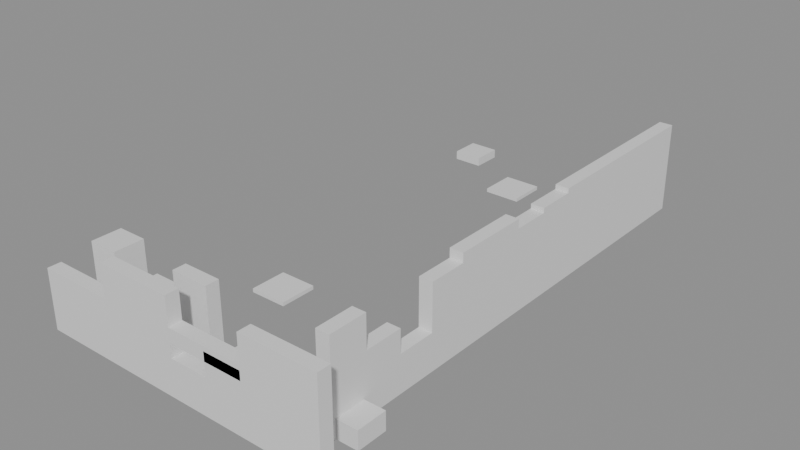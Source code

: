 # Source: building_lego.blend  (saved by Blender 5.0.119; exported with 4.5.12 LTS)
import bpy
from mathutils import Matrix  # noqa: F401  (used for matrix-valued properties, if any)

bpy.ops.wm.read_factory_settings(use_empty=True)
scene = bpy.context.scene
scene.name = 'Scene'

# ---- collections
col_01_paredes_externas = bpy.data.collections.new('01_Paredes_Externas'); scene.collection.children.link(col_01_paredes_externas)
col_02_paredes_internas = bpy.data.collections.new('02_Paredes_Internas'); scene.collection.children.link(col_02_paredes_internas)
col_03_pisos_escadas = bpy.data.collections.new('03_Pisos_Escadas'); scene.collection.children.link(col_03_pisos_escadas)
col_04_moveis_decoracoes = bpy.data.collections.new('04_Moveis_Decoracoes'); scene.collection.children.link(col_04_moveis_decoracoes)

# ---- materials (node trees are filled in below, after node groups)
mat_mat_parede_externa = bpy.data.materials.new('Mat_Parede_Externa')
mat_mat_parede_interna = bpy.data.materials.new('Mat_Parede_Interna')
mat_mat_pisos = bpy.data.materials.new('Mat_Pisos')
mat_mat_moveis = bpy.data.materials.new('Mat_Moveis')

# ---- material node trees
mat_mat_parede_externa.use_nodes = True; mat_mat_parede_externa.node_tree.nodes.clear()
_N = mat_mat_parede_externa.node_tree.nodes; _L = mat_mat_parede_externa.node_tree.links
n0 = _N.new('ShaderNodeBsdfPrincipled'); n0.name = 'BSDF - Pré-fundamentado'; n0.location = (-200, 100)
n1 = _N.new('ShaderNodeOutputMaterial'); n1.name = 'Saída de material'; n1.location = (200, 100)
_L.new(n0.outputs[0], n1.inputs[0])
n1.is_active_output = True
mat_mat_parede_interna.use_nodes = True; mat_mat_parede_interna.node_tree.nodes.clear()
_N = mat_mat_parede_interna.node_tree.nodes; _L = mat_mat_parede_interna.node_tree.links
n0 = _N.new('ShaderNodeBsdfPrincipled'); n0.name = 'BSDF - Pré-fundamentado'; n0.location = (-200, 100)
n1 = _N.new('ShaderNodeOutputMaterial'); n1.name = 'Saída de material'; n1.location = (200, 100)
_L.new(n0.outputs[0], n1.inputs[0])
n1.is_active_output = True
mat_mat_pisos.use_nodes = True; mat_mat_pisos.node_tree.nodes.clear()
_N = mat_mat_pisos.node_tree.nodes; _L = mat_mat_pisos.node_tree.links
n0 = _N.new('ShaderNodeBsdfPrincipled'); n0.name = 'BSDF - Pré-fundamentado'; n0.location = (-200, 100)
n1 = _N.new('ShaderNodeOutputMaterial'); n1.name = 'Saída de material'; n1.location = (200, 100)
_L.new(n0.outputs[0], n1.inputs[0])
n1.is_active_output = True
mat_mat_moveis.use_nodes = True; mat_mat_moveis.node_tree.nodes.clear()
_N = mat_mat_moveis.node_tree.nodes; _L = mat_mat_moveis.node_tree.links
n0 = _N.new('ShaderNodeBsdfPrincipled'); n0.name = 'BSDF - Pré-fundamentado'; n0.location = (-200, 100)
n1 = _N.new('ShaderNodeOutputMaterial'); n1.name = 'Saída de material'; n1.location = (200, 100)
_L.new(n0.outputs[0], n1.inputs[0])
n1.is_active_output = True

# ---- meshes
me_bloco_wooden_wall_2888_1585_z0 = bpy.data.meshes.new('Bloco_wooden_wall_2888_1585_z0')
me_bloco_wooden_wall_2888_1585_z0.from_pydata([(-0.5, -0.175, -0.6), (0.5, -0.175, -0.6), (0.5, 0.175, -0.6), (-0.5, 0.175, -0.6), (-0.5, -0.175, 0.6), (0.5, -0.175, 0.6), (0.5, 0.175, 0.6), (-0.5, 0.175, 0.6)], [], [(0, 1, 2, 3), (4, 7, 6, 5), (0, 4, 5, 1), (2, 6, 7, 3), (0, 3, 7, 4), (1, 5, 6, 2)])
me_bloco_wooden_wall_2888_1585_z0.materials.append(mat_mat_parede_externa)
me_bloco_wooden_wall_2888_1585_z0.update()
me_bloco_log_wall_2888_1585_z10 = bpy.data.meshes.new('Bloco_log_wall_2888_1585_z10')
me_bloco_log_wall_2888_1585_z10.from_pydata([(-0.5, -0.175, -0.18), (0.5, -0.175, -0.18), (0.5, 0.175, -0.18), (-0.5, 0.175, -0.18), (-0.5, -0.175, 0.18), (0.5, -0.175, 0.18), (0.5, 0.175, 0.18), (-0.5, 0.175, 0.18)], [], [(0, 1, 2, 3), (4, 7, 6, 5), (0, 4, 5, 1), (2, 6, 7, 3), (0, 3, 7, 4), (1, 5, 6, 2)])
me_bloco_log_wall_2888_1585_z10.materials.append(mat_mat_parede_externa)
me_bloco_log_wall_2888_1585_z10.update()
me_bloco_wooden_wall_2889_1585_z0 = bpy.data.meshes.new('Bloco_wooden_wall_2889_1585_z0')
me_bloco_wooden_wall_2889_1585_z0.from_pydata([(-0.5, -0.175, -0.6), (0.5, -0.175, -0.6), (0.5, 0.175, -0.6), (-0.5, 0.175, -0.6), (-0.5, -0.175, 0.6), (0.5, -0.175, 0.6), (0.5, 0.175, 0.6), (-0.5, 0.175, 0.6)], [], [(0, 1, 2, 3), (4, 7, 6, 5), (0, 4, 5, 1), (2, 6, 7, 3), (0, 3, 7, 4), (1, 5, 6, 2)])
me_bloco_wooden_wall_2889_1585_z0.materials.append(mat_mat_parede_externa)
me_bloco_wooden_wall_2889_1585_z0.update()
me_bloco_log_wall_2889_1585_z10 = bpy.data.meshes.new('Bloco_log_wall_2889_1585_z10')
me_bloco_log_wall_2889_1585_z10.from_pydata([(-0.5, -0.175, -0.18), (0.5, -0.175, -0.18), (0.5, 0.175, -0.18), (-0.5, 0.175, -0.18), (-0.5, -0.175, 0.18), (0.5, -0.175, 0.18), (0.5, 0.175, 0.18), (-0.5, 0.175, 0.18)], [], [(0, 1, 2, 3), (4, 7, 6, 5), (0, 4, 5, 1), (2, 6, 7, 3), (0, 3, 7, 4), (1, 5, 6, 2)])
me_bloco_log_wall_2889_1585_z10.materials.append(mat_mat_parede_externa)
me_bloco_log_wall_2889_1585_z10.update()
me_bloco_wooden_wall_2890_1585_z0 = bpy.data.meshes.new('Bloco_wooden_wall_2890_1585_z0')
me_bloco_wooden_wall_2890_1585_z0.from_pydata([(-0.5, -0.175, -1.2), (0.5, -0.175, -1.2), (0.5, 0.175, -1.2), (-0.5, 0.175, -1.2), (-0.5, -0.175, 1.2), (0.5, -0.175, 1.2), (0.5, 0.175, 1.2), (-0.5, 0.175, 1.2)], [], [(0, 1, 2, 3), (4, 7, 6, 5), (0, 4, 5, 1), (2, 6, 7, 3), (0, 3, 7, 4), (1, 5, 6, 2)])
me_bloco_wooden_wall_2890_1585_z0.materials.append(mat_mat_parede_externa)
me_bloco_wooden_wall_2890_1585_z0.update()
me_bloco_wooden_wall_2891_1585_z0 = bpy.data.meshes.new('Bloco_wooden_wall_2891_1585_z0')
me_bloco_wooden_wall_2891_1585_z0.from_pydata([(-0.5, -0.175, -1.2), (0.5, -0.175, -1.2), (0.5, 0.175, -1.2), (-0.5, 0.175, -1.2), (-0.5, -0.175, 1.2), (0.5, -0.175, 1.2), (0.5, 0.175, 1.2), (-0.5, 0.175, 1.2)], [], [(0, 1, 2, 3), (4, 7, 6, 5), (0, 4, 5, 1), (2, 6, 7, 3), (0, 3, 7, 4), (1, 5, 6, 2)])
me_bloco_wooden_wall_2891_1585_z0.materials.append(mat_mat_parede_externa)
me_bloco_wooden_wall_2891_1585_z0.update()
me_bloco_ruined_wall_2892_1585_z0 = bpy.data.meshes.new('Bloco_ruined_wall_2892_1585_z0')
me_bloco_ruined_wall_2892_1585_z0.from_pydata([(-0.5, -0.175, -0.3), (0.5, -0.175, -0.3), (0.5, 0.175, -0.3), (-0.5, 0.175, -0.3), (-0.5, -0.175, 0.3), (0.5, -0.175, 0.3), (0.5, 0.175, 0.3), (-0.5, 0.175, 0.3)], [], [(0, 1, 2, 3), (4, 7, 6, 5), (0, 4, 5, 1), (2, 6, 7, 3), (0, 3, 7, 4), (1, 5, 6, 2)])
me_bloco_ruined_wall_2892_1585_z0.materials.append(mat_mat_parede_externa)
me_bloco_ruined_wall_2892_1585_z0.update()
me_bloco_ruined_wall_2892_1585_z5 = bpy.data.meshes.new('Bloco_ruined_wall_2892_1585_z5')
me_bloco_ruined_wall_2892_1585_z5.from_pydata([(-0.5, -0.175, -0.18), (0.5, -0.175, -0.18), (0.5, 0.175, -0.18), (-0.5, 0.175, -0.18), (-0.5, -0.175, 0.18), (0.5, -0.175, 0.18), (0.5, 0.175, 0.18), (-0.5, 0.175, 0.18)], [], [(0, 1, 2, 3), (4, 7, 6, 5), (0, 4, 5, 1), (2, 6, 7, 3), (0, 3, 7, 4), (1, 5, 6, 2)])
me_bloco_ruined_wall_2892_1585_z5.materials.append(mat_mat_parede_externa)
me_bloco_ruined_wall_2892_1585_z5.update()
me_bloco_log_wall_2892_1585_z11 = bpy.data.meshes.new('Bloco_log_wall_2892_1585_z11')
me_bloco_log_wall_2892_1585_z11.from_pydata([(-0.5, -0.175, -0.18), (0.5, -0.175, -0.18), (0.5, 0.175, -0.18), (-0.5, 0.175, -0.18), (-0.5, -0.175, 0.18), (0.5, -0.175, 0.18), (0.5, 0.175, 0.18), (-0.5, 0.175, 0.18)], [], [(0, 1, 2, 3), (4, 7, 6, 5), (0, 4, 5, 1), (2, 6, 7, 3), (0, 3, 7, 4), (1, 5, 6, 2)])
me_bloco_log_wall_2892_1585_z11.materials.append(mat_mat_parede_externa)
me_bloco_log_wall_2892_1585_z11.update()
me_bloco_ruined_wall_2893_1585_z0 = bpy.data.meshes.new('Bloco_ruined_wall_2893_1585_z0')
me_bloco_ruined_wall_2893_1585_z0.from_pydata([(-0.5, -0.175, -0.3), (0.5, -0.175, -0.3), (0.5, 0.175, -0.3), (-0.5, 0.175, -0.3), (-0.5, -0.175, 0.3), (0.5, -0.175, 0.3), (0.5, 0.175, 0.3), (-0.5, 0.175, 0.3)], [], [(0, 1, 2, 3), (4, 7, 6, 5), (0, 4, 5, 1), (2, 6, 7, 3), (0, 3, 7, 4), (1, 5, 6, 2)])
me_bloco_ruined_wall_2893_1585_z0.materials.append(mat_mat_parede_externa)
me_bloco_ruined_wall_2893_1585_z0.update()
me_bloco_ruined_wall_2893_1585_z5 = bpy.data.meshes.new('Bloco_ruined_wall_2893_1585_z5')
me_bloco_ruined_wall_2893_1585_z5.from_pydata([(-0.5, -0.175, -0.3), (0.5, -0.175, -0.3), (0.5, 0.175, -0.3), (-0.5, 0.175, -0.3), (-0.5, -0.175, 0.3), (0.5, -0.175, 0.3), (0.5, 0.175, 0.3), (-0.5, 0.175, 0.3)], [], [(0, 1, 2, 3), (4, 7, 6, 5), (0, 4, 5, 1), (2, 6, 7, 3), (0, 3, 7, 4), (1, 5, 6, 2)])
me_bloco_ruined_wall_2893_1585_z5.materials.append(mat_mat_parede_externa)
me_bloco_ruined_wall_2893_1585_z5.update()
me_bloco_ruined_wall_2893_1585_z10 = bpy.data.meshes.new('Bloco_ruined_wall_2893_1585_z10')
me_bloco_ruined_wall_2893_1585_z10.from_pydata([(-0.5, -0.175, -0.18), (0.5, -0.175, -0.18), (0.5, 0.175, -0.18), (-0.5, 0.175, -0.18), (-0.5, -0.175, 0.18), (0.5, -0.175, 0.18), (0.5, 0.175, 0.18), (-0.5, 0.175, 0.18)], [], [(0, 1, 2, 3), (4, 7, 6, 5), (0, 4, 5, 1), (2, 6, 7, 3), (0, 3, 7, 4), (1, 5, 6, 2)])
me_bloco_ruined_wall_2893_1585_z10.materials.append(mat_mat_parede_externa)
me_bloco_ruined_wall_2893_1585_z10.update()
me_bloco_log_wall_2893_1585_z11 = bpy.data.meshes.new('Bloco_log_wall_2893_1585_z11')
me_bloco_log_wall_2893_1585_z11.from_pydata([(-0.5, -0.175, -0.18), (0.5, -0.175, -0.18), (0.5, 0.175, -0.18), (-0.5, 0.175, -0.18), (-0.5, -0.175, 0.18), (0.5, -0.175, 0.18), (0.5, 0.175, 0.18), (-0.5, 0.175, 0.18)], [], [(0, 1, 2, 3), (4, 7, 6, 5), (0, 4, 5, 1), (2, 6, 7, 3), (0, 3, 7, 4), (1, 5, 6, 2)])
me_bloco_log_wall_2893_1585_z11.materials.append(mat_mat_parede_externa)
me_bloco_log_wall_2893_1585_z11.update()
me_bloco_ruined_wall_2894_1585_z0 = bpy.data.meshes.new('Bloco_ruined_wall_2894_1585_z0')
me_bloco_ruined_wall_2894_1585_z0.from_pydata([(-0.5, -0.175, -1.2), (0.5, -0.175, -1.2), (0.5, 0.175, -1.2), (-0.5, 0.175, -1.2), (-0.5, -0.175, 1.2), (0.5, -0.175, 1.2), (0.5, 0.175, 1.2), (-0.5, 0.175, 1.2)], [], [(0, 1, 2, 3), (4, 7, 6, 5), (0, 4, 5, 1), (2, 6, 7, 3), (0, 3, 7, 4), (1, 5, 6, 2)])
me_bloco_ruined_wall_2894_1585_z0.materials.append(mat_mat_parede_externa)
me_bloco_ruined_wall_2894_1585_z0.update()
me_bloco_ruined_wall_2895_1585_z0 = bpy.data.meshes.new('Bloco_ruined_wall_2895_1585_z0')
me_bloco_ruined_wall_2895_1585_z0.from_pydata([(-0.5, -0.175, -1.2), (0.5, -0.175, -1.2), (0.5, 0.175, -1.2), (-0.5, 0.175, -1.2), (-0.5, -0.175, 1.2), (0.5, -0.175, 1.2), (0.5, 0.175, 1.2), (-0.5, 0.175, 1.2)], [], [(0, 1, 2, 3), (4, 7, 6, 5), (0, 4, 5, 1), (2, 6, 7, 3), (0, 3, 7, 4), (1, 5, 6, 2)])
me_bloco_ruined_wall_2895_1585_z0.materials.append(mat_mat_parede_externa)
me_bloco_ruined_wall_2895_1585_z0.update()
me_bloco_ruined_wall_2895_1586_z0 = bpy.data.meshes.new('Bloco_ruined_wall_2895_1586_z0')
me_bloco_ruined_wall_2895_1586_z0.from_pydata([(-0.175, -0.5, -1.2), (0.175, -0.5, -1.2), (0.175, 0.5, -1.2), (-0.175, 0.5, -1.2), (-0.175, -0.5, 1.2), (0.175, -0.5, 1.2), (0.175, 0.5, 1.2), (-0.175, 0.5, 1.2)], [], [(0, 1, 2, 3), (4, 7, 6, 5), (0, 4, 5, 1), (2, 6, 7, 3), (0, 3, 7, 4), (1, 5, 6, 2)])
me_bloco_ruined_wall_2895_1586_z0.materials.append(mat_mat_parede_externa)
me_bloco_ruined_wall_2895_1586_z0.update()
me_bloco_ruined_wall_2895_1587_z0 = bpy.data.meshes.new('Bloco_ruined_wall_2895_1587_z0')
me_bloco_ruined_wall_2895_1587_z0.from_pydata([(-0.175, -0.5, -0.3), (0.175, -0.5, -0.3), (0.175, 0.5, -0.3), (-0.175, 0.5, -0.3), (-0.175, -0.5, 0.3), (0.175, -0.5, 0.3), (0.175, 0.5, 0.3), (-0.175, 0.5, 0.3)], [], [(0, 1, 2, 3), (4, 7, 6, 5), (0, 4, 5, 1), (2, 6, 7, 3), (0, 3, 7, 4), (1, 5, 6, 2)])
me_bloco_ruined_wall_2895_1587_z0.materials.append(mat_mat_parede_externa)
me_bloco_ruined_wall_2895_1587_z0.update()
me_bloco_ruined_wall_2895_1587_z5 = bpy.data.meshes.new('Bloco_ruined_wall_2895_1587_z5')
me_bloco_ruined_wall_2895_1587_z5.from_pydata([(-0.175, -0.5, -0.3), (0.175, -0.5, -0.3), (0.175, 0.5, -0.3), (-0.175, 0.5, -0.3), (-0.175, -0.5, 0.3), (0.175, -0.5, 0.3), (0.175, 0.5, 0.3), (-0.175, 0.5, 0.3)], [], [(0, 1, 2, 3), (4, 7, 6, 5), (0, 4, 5, 1), (2, 6, 7, 3), (0, 3, 7, 4), (1, 5, 6, 2)])
me_bloco_ruined_wall_2895_1587_z5.materials.append(mat_mat_parede_externa)
me_bloco_ruined_wall_2895_1587_z5.update()
me_bloco_ruined_wall_2895_1587_z10 = bpy.data.meshes.new('Bloco_ruined_wall_2895_1587_z10')
me_bloco_ruined_wall_2895_1587_z10.from_pydata([(-0.175, -0.5, -0.18), (0.175, -0.5, -0.18), (0.175, 0.5, -0.18), (-0.175, 0.5, -0.18), (-0.175, -0.5, 0.18), (0.175, -0.5, 0.18), (0.175, 0.5, 0.18), (-0.175, 0.5, 0.18)], [], [(0, 1, 2, 3), (4, 7, 6, 5), (0, 4, 5, 1), (2, 6, 7, 3), (0, 3, 7, 4), (1, 5, 6, 2)])
me_bloco_ruined_wall_2895_1587_z10.materials.append(mat_mat_parede_externa)
me_bloco_ruined_wall_2895_1587_z10.update()
me_bloco_ruined_wall_2895_1588_z0 = bpy.data.meshes.new('Bloco_ruined_wall_2895_1588_z0')
me_bloco_ruined_wall_2895_1588_z0.from_pydata([(-0.175, -0.5, -0.3), (0.175, -0.5, -0.3), (0.175, 0.5, -0.3), (-0.175, 0.5, -0.3), (-0.175, -0.5, 0.3), (0.175, -0.5, 0.3), (0.175, 0.5, 0.3), (-0.175, 0.5, 0.3)], [], [(0, 1, 2, 3), (4, 7, 6, 5), (0, 4, 5, 1), (2, 6, 7, 3), (0, 3, 7, 4), (1, 5, 6, 2)])
me_bloco_ruined_wall_2895_1588_z0.materials.append(mat_mat_parede_externa)
me_bloco_ruined_wall_2895_1588_z0.update()
me_bloco_ruined_wall_2895_1588_z5 = bpy.data.meshes.new('Bloco_ruined_wall_2895_1588_z5')
me_bloco_ruined_wall_2895_1588_z5.from_pydata([(-0.175, -0.5, -0.18), (0.175, -0.5, -0.18), (0.175, 0.5, -0.18), (-0.175, 0.5, -0.18), (-0.175, -0.5, 0.18), (0.175, -0.5, 0.18), (0.175, 0.5, 0.18), (-0.175, 0.5, 0.18)], [], [(0, 1, 2, 3), (4, 7, 6, 5), (0, 4, 5, 1), (2, 6, 7, 3), (0, 3, 7, 4), (1, 5, 6, 2)])
me_bloco_ruined_wall_2895_1588_z5.materials.append(mat_mat_parede_externa)
me_bloco_ruined_wall_2895_1588_z5.update()
me_bloco_ruined_wall_2895_1589_z0 = bpy.data.meshes.new('Bloco_ruined_wall_2895_1589_z0')
me_bloco_ruined_wall_2895_1589_z0.from_pydata([(-0.175, -0.5, -0.3), (0.175, -0.5, -0.3), (0.175, 0.5, -0.3), (-0.175, 0.5, -0.3), (-0.175, -0.5, 0.3), (0.175, -0.5, 0.3), (0.175, 0.5, 0.3), (-0.175, 0.5, 0.3)], [], [(0, 1, 2, 3), (4, 7, 6, 5), (0, 4, 5, 1), (2, 6, 7, 3), (0, 3, 7, 4), (1, 5, 6, 2)])
me_bloco_ruined_wall_2895_1589_z0.materials.append(mat_mat_parede_externa)
me_bloco_ruined_wall_2895_1589_z0.update()
me_bloco_ruined_wall_2895_1589_z5 = bpy.data.meshes.new('Bloco_ruined_wall_2895_1589_z5')
me_bloco_ruined_wall_2895_1589_z5.from_pydata([(-0.175, -0.5, -0.3), (0.175, -0.5, -0.3), (0.175, 0.5, -0.3), (-0.175, 0.5, -0.3), (-0.175, -0.5, 0.3), (0.175, -0.5, 0.3), (0.175, 0.5, 0.3), (-0.175, 0.5, 0.3)], [], [(0, 1, 2, 3), (4, 7, 6, 5), (0, 4, 5, 1), (2, 6, 7, 3), (0, 3, 7, 4), (1, 5, 6, 2)])
me_bloco_ruined_wall_2895_1589_z5.materials.append(mat_mat_parede_externa)
me_bloco_ruined_wall_2895_1589_z5.update()
me_bloco_ruined_wall_2895_1589_z10 = bpy.data.meshes.new('Bloco_ruined_wall_2895_1589_z10')
me_bloco_ruined_wall_2895_1589_z10.from_pydata([(-0.175, -0.5, -0.3), (0.175, -0.5, -0.3), (0.175, 0.5, -0.3), (-0.175, 0.5, -0.3), (-0.175, -0.5, 0.3), (0.175, -0.5, 0.3), (0.175, 0.5, 0.3), (-0.175, 0.5, 0.3)], [], [(0, 1, 2, 3), (4, 7, 6, 5), (0, 4, 5, 1), (2, 6, 7, 3), (0, 3, 7, 4), (1, 5, 6, 2)])
me_bloco_ruined_wall_2895_1589_z10.materials.append(mat_mat_parede_externa)
me_bloco_ruined_wall_2895_1589_z10.update()
me_bloco_ruined_wall_2895_1589_z15 = bpy.data.meshes.new('Bloco_ruined_wall_2895_1589_z15')
me_bloco_ruined_wall_2895_1589_z15.from_pydata([(-0.175, -0.5, -0.18), (0.175, -0.5, -0.18), (0.175, 0.5, -0.18), (-0.175, 0.5, -0.18), (-0.175, -0.5, 0.18), (0.175, -0.5, 0.18), (0.175, 0.5, 0.18), (-0.175, 0.5, 0.18)], [], [(0, 1, 2, 3), (4, 7, 6, 5), (0, 4, 5, 1), (2, 6, 7, 3), (0, 3, 7, 4), (1, 5, 6, 2)])
me_bloco_ruined_wall_2895_1589_z15.materials.append(mat_mat_parede_externa)
me_bloco_ruined_wall_2895_1589_z15.update()
me_bloco_stone_wall_2895_1590_z0 = bpy.data.meshes.new('Bloco_stone_wall_2895_1590_z0')
me_bloco_stone_wall_2895_1590_z0.from_pydata([(-0.175, -0.5, -1.2), (0.175, -0.5, -1.2), (0.175, 0.5, -1.2), (-0.175, 0.5, -1.2), (-0.175, -0.5, 1.2), (0.175, -0.5, 1.2), (0.175, 0.5, 1.2), (-0.175, 0.5, 1.2)], [], [(0, 1, 2, 3), (4, 7, 6, 5), (0, 4, 5, 1), (2, 6, 7, 3), (0, 3, 7, 4), (1, 5, 6, 2)])
me_bloco_stone_wall_2895_1590_z0.materials.append(mat_mat_parede_externa)
me_bloco_stone_wall_2895_1590_z0.update()
me_bloco_ruined_wall_2895_1591_z0 = bpy.data.meshes.new('Bloco_ruined_wall_2895_1591_z0')
me_bloco_ruined_wall_2895_1591_z0.from_pydata([(-0.175, -0.5, -1.2), (0.175, -0.5, -1.2), (0.175, 0.5, -1.2), (-0.175, 0.5, -1.2), (-0.175, -0.5, 1.2), (0.175, -0.5, 1.2), (0.175, 0.5, 1.2), (-0.175, 0.5, 1.2)], [], [(0, 1, 2, 3), (4, 7, 6, 5), (0, 4, 5, 1), (2, 6, 7, 3), (0, 3, 7, 4), (1, 5, 6, 2)])
me_bloco_ruined_wall_2895_1591_z0.materials.append(mat_mat_parede_externa)
me_bloco_ruined_wall_2895_1591_z0.update()
me_bloco_stone_wall_2895_1592_z0 = bpy.data.meshes.new('Bloco_stone_wall_2895_1592_z0')
me_bloco_stone_wall_2895_1592_z0.from_pydata([(-0.175, -0.5, -0.3), (0.175, -0.5, -0.3), (0.175, 0.5, -0.3), (-0.175, 0.5, -0.3), (-0.175, -0.5, 0.3), (0.175, -0.5, 0.3), (0.175, 0.5, 0.3), (-0.175, 0.5, 0.3)], [], [(0, 1, 2, 3), (4, 7, 6, 5), (0, 4, 5, 1), (2, 6, 7, 3), (0, 3, 7, 4), (1, 5, 6, 2)])
me_bloco_stone_wall_2895_1592_z0.materials.append(mat_mat_parede_externa)
me_bloco_stone_wall_2895_1592_z0.update()
me_bloco_ruined_wall_2895_1592_z5 = bpy.data.meshes.new('Bloco_ruined_wall_2895_1592_z5')
me_bloco_ruined_wall_2895_1592_z5.from_pydata([(-0.175, -0.5, -0.18), (0.175, -0.5, -0.18), (0.175, 0.5, -0.18), (-0.175, 0.5, -0.18), (-0.175, -0.5, 0.18), (0.175, -0.5, 0.18), (0.175, 0.5, 0.18), (-0.175, 0.5, 0.18)], [], [(0, 1, 2, 3), (4, 7, 6, 5), (0, 4, 5, 1), (2, 6, 7, 3), (0, 3, 7, 4), (1, 5, 6, 2)])
me_bloco_ruined_wall_2895_1592_z5.materials.append(mat_mat_parede_externa)
me_bloco_ruined_wall_2895_1592_z5.update()
me_bloco_wooden_wall_2895_1592_z8 = bpy.data.meshes.new('Bloco_wooden_wall_2895_1592_z8')
me_bloco_wooden_wall_2895_1592_z8.from_pydata([(-0.175, -0.5, -0.6), (0.175, -0.5, -0.6), (0.175, 0.5, -0.6), (-0.175, 0.5, -0.6), (-0.175, -0.5, 0.6), (0.175, -0.5, 0.6), (0.175, 0.5, 0.6), (-0.175, 0.5, 0.6)], [], [(0, 1, 2, 3), (4, 7, 6, 5), (0, 4, 5, 1), (2, 6, 7, 3), (0, 3, 7, 4), (1, 5, 6, 2)])
me_bloco_wooden_wall_2895_1592_z8.materials.append(mat_mat_parede_externa)
me_bloco_wooden_wall_2895_1592_z8.update()
me_bloco_stone_wall_2895_1593_z0 = bpy.data.meshes.new('Bloco_stone_wall_2895_1593_z0')
me_bloco_stone_wall_2895_1593_z0.from_pydata([(-0.175, -0.5, -0.66), (0.175, -0.5, -0.66), (0.175, 0.5, -0.66), (-0.175, 0.5, -0.66), (-0.175, -0.5, 0.66), (0.175, -0.5, 0.66), (0.175, 0.5, 0.66), (-0.175, 0.5, 0.66)], [], [(0, 1, 2, 3), (4, 7, 6, 5), (0, 4, 5, 1), (2, 6, 7, 3), (0, 3, 7, 4), (1, 5, 6, 2)])
me_bloco_stone_wall_2895_1593_z0.materials.append(mat_mat_parede_externa)
me_bloco_stone_wall_2895_1593_z0.update()
me_bloco_stone_wall_2895_1593_z11 = bpy.data.meshes.new('Bloco_stone_wall_2895_1593_z11')
me_bloco_stone_wall_2895_1593_z11.from_pydata([(-0.175, -0.5, -0.3), (0.175, -0.5, -0.3), (0.175, 0.5, -0.3), (-0.175, 0.5, -0.3), (-0.175, -0.5, 0.3), (0.175, -0.5, 0.3), (0.175, 0.5, 0.3), (-0.175, 0.5, 0.3)], [], [(0, 1, 2, 3), (4, 7, 6, 5), (0, 4, 5, 1), (2, 6, 7, 3), (0, 3, 7, 4), (1, 5, 6, 2)])
me_bloco_stone_wall_2895_1593_z11.materials.append(mat_mat_parede_externa)
me_bloco_stone_wall_2895_1593_z11.update()
me_bloco_ruined_wall_2895_1593_z16 = bpy.data.meshes.new('Bloco_ruined_wall_2895_1593_z16')
me_bloco_ruined_wall_2895_1593_z16.from_pydata([(-0.175, -0.5, -0.18), (0.175, -0.5, -0.18), (0.175, 0.5, -0.18), (-0.175, 0.5, -0.18), (-0.175, -0.5, 0.18), (0.175, -0.5, 0.18), (0.175, 0.5, 0.18), (-0.175, 0.5, 0.18)], [], [(0, 1, 2, 3), (4, 7, 6, 5), (0, 4, 5, 1), (2, 6, 7, 3), (0, 3, 7, 4), (1, 5, 6, 2)])
me_bloco_ruined_wall_2895_1593_z16.materials.append(mat_mat_parede_externa)
me_bloco_ruined_wall_2895_1593_z16.update()
me_bloco_ruined_wall_2895_1594_z0 = bpy.data.meshes.new('Bloco_ruined_wall_2895_1594_z0')
me_bloco_ruined_wall_2895_1594_z0.from_pydata([(-0.175, -0.5, -1.2), (0.175, -0.5, -1.2), (0.175, 0.5, -1.2), (-0.175, 0.5, -1.2), (-0.175, -0.5, 1.2), (0.175, -0.5, 1.2), (0.175, 0.5, 1.2), (-0.175, 0.5, 1.2)], [], [(0, 1, 2, 3), (4, 7, 6, 5), (0, 4, 5, 1), (2, 6, 7, 3), (0, 3, 7, 4), (1, 5, 6, 2)])
me_bloco_ruined_wall_2895_1594_z0.materials.append(mat_mat_parede_externa)
me_bloco_ruined_wall_2895_1594_z0.update()
me_bloco_stone_wall_2895_1595_z0 = bpy.data.meshes.new('Bloco_stone_wall_2895_1595_z0')
me_bloco_stone_wall_2895_1595_z0.from_pydata([(-0.175, -0.5, -1.2), (0.175, -0.5, -1.2), (0.175, 0.5, -1.2), (-0.175, 0.5, -1.2), (-0.175, -0.5, 1.2), (0.175, -0.5, 1.2), (0.175, 0.5, 1.2), (-0.175, 0.5, 1.2)], [], [(0, 1, 2, 3), (4, 7, 6, 5), (0, 4, 5, 1), (2, 6, 7, 3), (0, 3, 7, 4), (1, 5, 6, 2)])
me_bloco_stone_wall_2895_1595_z0.materials.append(mat_mat_parede_externa)
me_bloco_stone_wall_2895_1595_z0.update()
me_bloco_ruined_wall_2895_1596_z0 = bpy.data.meshes.new('Bloco_ruined_wall_2895_1596_z0')
me_bloco_ruined_wall_2895_1596_z0.from_pydata([(-0.175, -0.5, -1.2), (0.175, -0.5, -1.2), (0.175, 0.5, -1.2), (-0.175, 0.5, -1.2), (-0.175, -0.5, 1.2), (0.175, -0.5, 1.2), (0.175, 0.5, 1.2), (-0.175, 0.5, 1.2)], [], [(0, 1, 2, 3), (4, 7, 6, 5), (0, 4, 5, 1), (2, 6, 7, 3), (0, 3, 7, 4), (1, 5, 6, 2)])
me_bloco_ruined_wall_2895_1596_z0.materials.append(mat_mat_parede_externa)
me_bloco_ruined_wall_2895_1596_z0.update()
me_bloco_stone_wall_2895_1597_z0 = bpy.data.meshes.new('Bloco_stone_wall_2895_1597_z0')
me_bloco_stone_wall_2895_1597_z0.from_pydata([(-0.175, -0.5, -1.2), (0.175, -0.5, -1.2), (0.175, 0.5, -1.2), (-0.175, 0.5, -1.2), (-0.175, -0.5, 1.2), (0.175, -0.5, 1.2), (0.175, 0.5, 1.2), (-0.175, 0.5, 1.2)], [], [(0, 1, 2, 3), (4, 7, 6, 5), (0, 4, 5, 1), (2, 6, 7, 3), (0, 3, 7, 4), (1, 5, 6, 2)])
me_bloco_stone_wall_2895_1597_z0.materials.append(mat_mat_parede_externa)
me_bloco_stone_wall_2895_1597_z0.update()
me_bloco_stone_wall_2895_1598_z0 = bpy.data.meshes.new('Bloco_stone_wall_2895_1598_z0')
me_bloco_stone_wall_2895_1598_z0.from_pydata([(-0.175, -0.5, -1.2), (0.175, -0.5, -1.2), (0.175, 0.5, -1.2), (-0.175, 0.5, -1.2), (-0.175, -0.5, 1.2), (0.175, -0.5, 1.2), (0.175, 0.5, 1.2), (-0.175, 0.5, 1.2)], [], [(0, 1, 2, 3), (4, 7, 6, 5), (0, 4, 5, 1), (2, 6, 7, 3), (0, 3, 7, 4), (1, 5, 6, 2)])
me_bloco_stone_wall_2895_1598_z0.materials.append(mat_mat_parede_externa)
me_bloco_stone_wall_2895_1598_z0.update()
me_bloco_ruined_wall_2890_1586_z5 = bpy.data.meshes.new('Bloco_ruined_wall_2890_1586_z5')
me_bloco_ruined_wall_2890_1586_z5.from_pydata([(-0.5, -0.175, -0.3), (0.5, -0.175, -0.3), (0.5, 0.175, -0.3), (-0.5, 0.175, -0.3), (-0.5, -0.175, 0.3), (0.5, -0.175, 0.3), (0.5, 0.175, 0.3), (-0.5, 0.175, 0.3)], [], [(0, 1, 2, 3), (4, 7, 6, 5), (0, 4, 5, 1), (2, 6, 7, 3), (0, 3, 7, 4), (1, 5, 6, 2)])
me_bloco_ruined_wall_2890_1586_z5.materials.append(mat_mat_parede_interna)
me_bloco_ruined_wall_2890_1586_z5.update()
me_bloco_ruined_wall_2890_1586_z10 = bpy.data.meshes.new('Bloco_ruined_wall_2890_1586_z10')
me_bloco_ruined_wall_2890_1586_z10.from_pydata([(-0.5, -0.175, -0.18), (0.5, -0.175, -0.18), (0.5, 0.175, -0.18), (-0.5, 0.175, -0.18), (-0.5, -0.175, 0.18), (0.5, -0.175, 0.18), (0.5, 0.175, 0.18), (-0.5, 0.175, 0.18)], [], [(0, 1, 2, 3), (4, 7, 6, 5), (0, 4, 5, 1), (2, 6, 7, 3), (0, 3, 7, 4), (1, 5, 6, 2)])
me_bloco_ruined_wall_2890_1586_z10.materials.append(mat_mat_parede_interna)
me_bloco_ruined_wall_2890_1586_z10.update()
me_bloco_ruined_wall_2891_1586_z5 = bpy.data.meshes.new('Bloco_ruined_wall_2891_1586_z5')
me_bloco_ruined_wall_2891_1586_z5.from_pydata([(-0.5, -0.175, -0.3), (0.5, -0.175, -0.3), (0.5, 0.175, -0.3), (-0.5, 0.175, -0.3), (-0.5, -0.175, 0.3), (0.5, -0.175, 0.3), (0.5, 0.175, 0.3), (-0.5, 0.175, 0.3)], [], [(0, 1, 2, 3), (4, 7, 6, 5), (0, 4, 5, 1), (2, 6, 7, 3), (0, 3, 7, 4), (1, 5, 6, 2)])
me_bloco_ruined_wall_2891_1586_z5.materials.append(mat_mat_parede_interna)
me_bloco_ruined_wall_2891_1586_z5.update()
me_bloco_ruined_wall_2891_1586_z10 = bpy.data.meshes.new('Bloco_ruined_wall_2891_1586_z10')
me_bloco_ruined_wall_2891_1586_z10.from_pydata([(-0.5, -0.175, -0.3), (0.5, -0.175, -0.3), (0.5, 0.175, -0.3), (-0.5, 0.175, -0.3), (-0.5, -0.175, 0.3), (0.5, -0.175, 0.3), (0.5, 0.175, 0.3), (-0.5, 0.175, 0.3)], [], [(0, 1, 2, 3), (4, 7, 6, 5), (0, 4, 5, 1), (2, 6, 7, 3), (0, 3, 7, 4), (1, 5, 6, 2)])
me_bloco_ruined_wall_2891_1586_z10.materials.append(mat_mat_parede_interna)
me_bloco_ruined_wall_2891_1586_z10.update()
me_bloco_ruined_wall_2891_1586_z15 = bpy.data.meshes.new('Bloco_ruined_wall_2891_1586_z15')
me_bloco_ruined_wall_2891_1586_z15.from_pydata([(-0.5, -0.175, -0.18), (0.5, -0.175, -0.18), (0.5, 0.175, -0.18), (-0.5, 0.175, -0.18), (-0.5, -0.175, 0.18), (0.5, -0.175, 0.18), (0.5, 0.175, 0.18), (-0.5, 0.175, 0.18)], [], [(0, 1, 2, 3), (4, 7, 6, 5), (0, 4, 5, 1), (2, 6, 7, 3), (0, 3, 7, 4), (1, 5, 6, 2)])
me_bloco_ruined_wall_2891_1586_z15.materials.append(mat_mat_parede_interna)
me_bloco_ruined_wall_2891_1586_z15.update()
me_piso_grasses_2890_1589_z0 = bpy.data.meshes.new('Piso_grasses_2890_1589_z0')
me_piso_grasses_2890_1589_z0.from_pydata([(-0.5, -0.5, -0.05), (0.5, -0.5, -0.05), (0.5, 0.5, -0.05), (-0.5, 0.5, -0.05), (-0.5, -0.5, 0.05), (0.5, -0.5, 0.05), (0.5, 0.5, 0.05), (-0.5, 0.5, 0.05)], [], [(0, 1, 2, 3), (4, 7, 6, 5), (0, 4, 5, 1), (2, 6, 7, 3), (0, 3, 7, 4), (1, 5, 6, 2)])
me_piso_grasses_2890_1589_z0.materials.append(mat_mat_pisos)
me_piso_grasses_2890_1589_z0.update()
me_piso_grasses_2891_1597_z0 = bpy.data.meshes.new('Piso_grasses_2891_1597_z0')
me_piso_grasses_2891_1597_z0.from_pydata([(-0.5, -0.5, -0.05), (0.5, -0.5, -0.05), (0.5, 0.5, -0.05), (-0.5, 0.5, -0.05), (-0.5, -0.5, 0.05), (0.5, -0.5, 0.05), (0.5, 0.5, 0.05), (-0.5, 0.5, 0.05)], [], [(0, 1, 2, 3), (4, 7, 6, 5), (0, 4, 5, 1), (2, 6, 7, 3), (0, 3, 7, 4), (1, 5, 6, 2)])
me_piso_grasses_2891_1597_z0.materials.append(mat_mat_pisos)
me_piso_grasses_2891_1597_z0.update()
me_movel_broken_chair_2888_1586_z0 = bpy.data.meshes.new('Movel_broken_chair_2888_1586_z0')
me_movel_broken_chair_2888_1586_z0.from_pydata([(-0.4, -0.4, -0.9), (0.4, -0.4, -0.9), (0.4, 0.4, -0.9), (-0.4, 0.4, -0.9), (-0.4, -0.4, 0.9), (0.4, -0.4, 0.9), (0.4, 0.4, 0.9), (-0.4, 0.4, 0.9)], [], [(0, 1, 2, 3), (4, 7, 6, 5), (0, 4, 5, 1), (2, 6, 7, 3), (0, 3, 7, 4), (1, 5, 6, 2)])
me_movel_broken_chair_2888_1586_z0.materials.append(mat_mat_moveis)
me_movel_broken_chair_2888_1586_z0.update()
me_movel_no_draw_2889_1586_z0 = bpy.data.meshes.new('Movel_no_draw_2889_1586_z0')
me_movel_no_draw_2889_1586_z0.from_pydata([(-0.4, -0.4, -0.24), (0.4, -0.4, -0.24), (0.4, 0.4, -0.24), (-0.4, 0.4, -0.24), (-0.4, -0.4, 0.24), (0.4, -0.4, 0.24), (0.4, 0.4, 0.24), (-0.4, 0.4, 0.24)], [], [(0, 1, 2, 3), (4, 7, 6, 5), (0, 4, 5, 1), (2, 6, 7, 3), (0, 3, 7, 4), (1, 5, 6, 2)])
me_movel_no_draw_2889_1586_z0.materials.append(mat_mat_moveis)
me_movel_no_draw_2889_1586_z0.update()
me_movel_no_draw_2892_1586_z0 = bpy.data.meshes.new('Movel_no_draw_2892_1586_z0')
me_movel_no_draw_2892_1586_z0.from_pydata([(-0.4, -0.4, -0.24), (0.4, -0.4, -0.24), (0.4, 0.4, -0.24), (-0.4, 0.4, -0.24), (-0.4, -0.4, 0.24), (0.4, -0.4, 0.24), (0.4, 0.4, 0.24), (-0.4, 0.4, 0.24)], [], [(0, 1, 2, 3), (4, 7, 6, 5), (0, 4, 5, 1), (2, 6, 7, 3), (0, 3, 7, 4), (1, 5, 6, 2)])
me_movel_no_draw_2892_1586_z0.materials.append(mat_mat_moveis)
me_movel_no_draw_2892_1586_z0.update()
me_movel_no_draw_2893_1586_z0 = bpy.data.meshes.new('Movel_no_draw_2893_1586_z0')
me_movel_no_draw_2893_1586_z0.from_pydata([(-0.4, -0.4, -0.24), (0.4, -0.4, -0.24), (0.4, 0.4, -0.24), (-0.4, 0.4, -0.24), (-0.4, -0.4, 0.24), (0.4, -0.4, 0.24), (0.4, 0.4, 0.24), (-0.4, 0.4, 0.24)], [], [(0, 1, 2, 3), (4, 7, 6, 5), (0, 4, 5, 1), (2, 6, 7, 3), (0, 3, 7, 4), (1, 5, 6, 2)])
me_movel_no_draw_2893_1586_z0.materials.append(mat_mat_moveis)
me_movel_no_draw_2893_1586_z0.update()
me_movel_no_draw_2894_1586_z0 = bpy.data.meshes.new('Movel_no_draw_2894_1586_z0')
me_movel_no_draw_2894_1586_z0.from_pydata([(-0.4, -0.4, -0.24), (0.4, -0.4, -0.24), (0.4, 0.4, -0.24), (-0.4, 0.4, -0.24), (-0.4, -0.4, 0.24), (0.4, -0.4, 0.24), (0.4, 0.4, 0.24), (-0.4, 0.4, 0.24)], [], [(0, 1, 2, 3), (4, 7, 6, 5), (0, 4, 5, 1), (2, 6, 7, 3), (0, 3, 7, 4), (1, 5, 6, 2)])
me_movel_no_draw_2894_1586_z0.materials.append(mat_mat_moveis)
me_movel_no_draw_2894_1586_z0.update()
me_movel_no_draw_2895_1586_z0 = bpy.data.meshes.new('Movel_no_draw_2895_1586_z0')
me_movel_no_draw_2895_1586_z0.from_pydata([(-0.4, -0.4, -0.24), (0.4, -0.4, -0.24), (0.4, 0.4, -0.24), (-0.4, 0.4, -0.24), (-0.4, -0.4, 0.24), (0.4, -0.4, 0.24), (0.4, 0.4, 0.24), (-0.4, 0.4, 0.24)], [], [(0, 1, 2, 3), (4, 7, 6, 5), (0, 4, 5, 1), (2, 6, 7, 3), (0, 3, 7, 4), (1, 5, 6, 2)])
me_movel_no_draw_2895_1586_z0.materials.append(mat_mat_moveis)
me_movel_no_draw_2895_1586_z0.update()
me_movel_rock_2889_1598_z0 = bpy.data.meshes.new('Movel_rock_2889_1598_z0')
me_movel_rock_2889_1598_z0.from_pydata([(-0.4, -0.4, -0.12), (0.4, -0.4, -0.12), (0.4, 0.4, -0.12), (-0.4, 0.4, -0.12), (-0.4, -0.4, 0.12), (0.4, -0.4, 0.12), (0.4, 0.4, 0.12), (-0.4, 0.4, 0.12)], [], [(0, 1, 2, 3), (4, 7, 6, 5), (0, 4, 5, 1), (2, 6, 7, 3), (0, 3, 7, 4), (1, 5, 6, 2)])
me_movel_rock_2889_1598_z0.materials.append(mat_mat_moveis)
me_movel_rock_2889_1598_z0.update()

# ---- objects
ob_parede_externa_norte_y1585_x2888_2895 = bpy.data.objects.new('Parede_Externa_Norte_Y1585_X2888_2895', None)
ob_bloco_wooden_wall_2888_1585_z0 = bpy.data.objects.new('Bloco_wooden_wall_2888_1585_z0', me_bloco_wooden_wall_2888_1585_z0)
ob_bloco_log_wall_2888_1585_z10 = bpy.data.objects.new('Bloco_log_wall_2888_1585_z10', me_bloco_log_wall_2888_1585_z10)
ob_bloco_wooden_wall_2889_1585_z0 = bpy.data.objects.new('Bloco_wooden_wall_2889_1585_z0', me_bloco_wooden_wall_2889_1585_z0)
ob_bloco_log_wall_2889_1585_z10 = bpy.data.objects.new('Bloco_log_wall_2889_1585_z10', me_bloco_log_wall_2889_1585_z10)
ob_bloco_wooden_wall_2890_1585_z0 = bpy.data.objects.new('Bloco_wooden_wall_2890_1585_z0', me_bloco_wooden_wall_2890_1585_z0)
ob_bloco_wooden_wall_2891_1585_z0 = bpy.data.objects.new('Bloco_wooden_wall_2891_1585_z0', me_bloco_wooden_wall_2891_1585_z0)
ob_bloco_ruined_wall_2892_1585_z0 = bpy.data.objects.new('Bloco_ruined_wall_2892_1585_z0', me_bloco_ruined_wall_2892_1585_z0)
ob_bloco_ruined_wall_2892_1585_z5 = bpy.data.objects.new('Bloco_ruined_wall_2892_1585_z5', me_bloco_ruined_wall_2892_1585_z5)
ob_bloco_log_wall_2892_1585_z11 = bpy.data.objects.new('Bloco_log_wall_2892_1585_z11', me_bloco_log_wall_2892_1585_z11)
ob_bloco_ruined_wall_2893_1585_z0 = bpy.data.objects.new('Bloco_ruined_wall_2893_1585_z0', me_bloco_ruined_wall_2893_1585_z0)
ob_bloco_ruined_wall_2893_1585_z5 = bpy.data.objects.new('Bloco_ruined_wall_2893_1585_z5', me_bloco_ruined_wall_2893_1585_z5)
ob_bloco_ruined_wall_2893_1585_z10 = bpy.data.objects.new('Bloco_ruined_wall_2893_1585_z10', me_bloco_ruined_wall_2893_1585_z10)
ob_bloco_log_wall_2893_1585_z11 = bpy.data.objects.new('Bloco_log_wall_2893_1585_z11', me_bloco_log_wall_2893_1585_z11)
ob_bloco_ruined_wall_2894_1585_z0 = bpy.data.objects.new('Bloco_ruined_wall_2894_1585_z0', me_bloco_ruined_wall_2894_1585_z0)
ob_bloco_ruined_wall_2895_1585_z0 = bpy.data.objects.new('Bloco_ruined_wall_2895_1585_z0', me_bloco_ruined_wall_2895_1585_z0)
ob_parede_externa_leste_x2895_y1586_1598 = bpy.data.objects.new('Parede_Externa_Leste_X2895_Y1586_1598', None)
ob_bloco_ruined_wall_2895_1586_z0 = bpy.data.objects.new('Bloco_ruined_wall_2895_1586_z0', me_bloco_ruined_wall_2895_1586_z0)
ob_bloco_ruined_wall_2895_1587_z0 = bpy.data.objects.new('Bloco_ruined_wall_2895_1587_z0', me_bloco_ruined_wall_2895_1587_z0)
ob_bloco_ruined_wall_2895_1587_z5 = bpy.data.objects.new('Bloco_ruined_wall_2895_1587_z5', me_bloco_ruined_wall_2895_1587_z5)
ob_bloco_ruined_wall_2895_1587_z10 = bpy.data.objects.new('Bloco_ruined_wall_2895_1587_z10', me_bloco_ruined_wall_2895_1587_z10)
ob_bloco_ruined_wall_2895_1588_z0 = bpy.data.objects.new('Bloco_ruined_wall_2895_1588_z0', me_bloco_ruined_wall_2895_1588_z0)
ob_bloco_ruined_wall_2895_1588_z5 = bpy.data.objects.new('Bloco_ruined_wall_2895_1588_z5', me_bloco_ruined_wall_2895_1588_z5)
ob_bloco_ruined_wall_2895_1589_z0 = bpy.data.objects.new('Bloco_ruined_wall_2895_1589_z0', me_bloco_ruined_wall_2895_1589_z0)
ob_bloco_ruined_wall_2895_1589_z5 = bpy.data.objects.new('Bloco_ruined_wall_2895_1589_z5', me_bloco_ruined_wall_2895_1589_z5)
ob_bloco_ruined_wall_2895_1589_z10 = bpy.data.objects.new('Bloco_ruined_wall_2895_1589_z10', me_bloco_ruined_wall_2895_1589_z10)
ob_bloco_ruined_wall_2895_1589_z15 = bpy.data.objects.new('Bloco_ruined_wall_2895_1589_z15', me_bloco_ruined_wall_2895_1589_z15)
ob_bloco_stone_wall_2895_1590_z0 = bpy.data.objects.new('Bloco_stone_wall_2895_1590_z0', me_bloco_stone_wall_2895_1590_z0)
ob_bloco_ruined_wall_2895_1591_z0 = bpy.data.objects.new('Bloco_ruined_wall_2895_1591_z0', me_bloco_ruined_wall_2895_1591_z0)
ob_bloco_stone_wall_2895_1592_z0 = bpy.data.objects.new('Bloco_stone_wall_2895_1592_z0', me_bloco_stone_wall_2895_1592_z0)
ob_bloco_ruined_wall_2895_1592_z5 = bpy.data.objects.new('Bloco_ruined_wall_2895_1592_z5', me_bloco_ruined_wall_2895_1592_z5)
ob_bloco_wooden_wall_2895_1592_z8 = bpy.data.objects.new('Bloco_wooden_wall_2895_1592_z8', me_bloco_wooden_wall_2895_1592_z8)
ob_bloco_stone_wall_2895_1593_z0 = bpy.data.objects.new('Bloco_stone_wall_2895_1593_z0', me_bloco_stone_wall_2895_1593_z0)
ob_bloco_stone_wall_2895_1593_z11 = bpy.data.objects.new('Bloco_stone_wall_2895_1593_z11', me_bloco_stone_wall_2895_1593_z11)
ob_bloco_ruined_wall_2895_1593_z16 = bpy.data.objects.new('Bloco_ruined_wall_2895_1593_z16', me_bloco_ruined_wall_2895_1593_z16)
ob_bloco_ruined_wall_2895_1594_z0 = bpy.data.objects.new('Bloco_ruined_wall_2895_1594_z0', me_bloco_ruined_wall_2895_1594_z0)
ob_bloco_stone_wall_2895_1595_z0 = bpy.data.objects.new('Bloco_stone_wall_2895_1595_z0', me_bloco_stone_wall_2895_1595_z0)
ob_bloco_ruined_wall_2895_1596_z0 = bpy.data.objects.new('Bloco_ruined_wall_2895_1596_z0', me_bloco_ruined_wall_2895_1596_z0)
ob_bloco_stone_wall_2895_1597_z0 = bpy.data.objects.new('Bloco_stone_wall_2895_1597_z0', me_bloco_stone_wall_2895_1597_z0)
ob_bloco_stone_wall_2895_1598_z0 = bpy.data.objects.new('Bloco_stone_wall_2895_1598_z0', me_bloco_stone_wall_2895_1598_z0)
ob_parede_interna_ew_02_y1586_x2890_2891 = bpy.data.objects.new('Parede_Interna_EW_02_Y1586_X2890_2891', None)
ob_bloco_ruined_wall_2890_1586_z5 = bpy.data.objects.new('Bloco_ruined_wall_2890_1586_z5', me_bloco_ruined_wall_2890_1586_z5)
ob_bloco_ruined_wall_2890_1586_z10 = bpy.data.objects.new('Bloco_ruined_wall_2890_1586_z10', me_bloco_ruined_wall_2890_1586_z10)
ob_bloco_ruined_wall_2891_1586_z5 = bpy.data.objects.new('Bloco_ruined_wall_2891_1586_z5', me_bloco_ruined_wall_2891_1586_z5)
ob_bloco_ruined_wall_2891_1586_z10 = bpy.data.objects.new('Bloco_ruined_wall_2891_1586_z10', me_bloco_ruined_wall_2891_1586_z10)
ob_bloco_ruined_wall_2891_1586_z15 = bpy.data.objects.new('Bloco_ruined_wall_2891_1586_z15', me_bloco_ruined_wall_2891_1586_z15)
ob_pisos_lajes = bpy.data.objects.new('Pisos_Lajes', None)
ob_piso_grasses_2890_1589_z0 = bpy.data.objects.new('Piso_grasses_2890_1589_z0', me_piso_grasses_2890_1589_z0)
ob_piso_grasses_2891_1597_z0 = bpy.data.objects.new('Piso_grasses_2891_1597_z0', me_piso_grasses_2891_1597_z0)
ob_moveis_decoracoes = bpy.data.objects.new('Moveis_Decoracoes', None)
ob_movel_broken_chair_2888_1586_z0 = bpy.data.objects.new('Movel_broken_chair_2888_1586_z0', me_movel_broken_chair_2888_1586_z0)
ob_movel_no_draw_2889_1586_z0 = bpy.data.objects.new('Movel_no_draw_2889_1586_z0', me_movel_no_draw_2889_1586_z0)
ob_movel_no_draw_2892_1586_z0 = bpy.data.objects.new('Movel_no_draw_2892_1586_z0', me_movel_no_draw_2892_1586_z0)
ob_movel_no_draw_2893_1586_z0 = bpy.data.objects.new('Movel_no_draw_2893_1586_z0', me_movel_no_draw_2893_1586_z0)
ob_movel_no_draw_2894_1586_z0 = bpy.data.objects.new('Movel_no_draw_2894_1586_z0', me_movel_no_draw_2894_1586_z0)
ob_movel_no_draw_2895_1586_z0 = bpy.data.objects.new('Movel_no_draw_2895_1586_z0', me_movel_no_draw_2895_1586_z0)
ob_movel_rock_2889_1598_z0 = bpy.data.objects.new('Movel_rock_2889_1598_z0', me_movel_rock_2889_1598_z0)

# ---- transforms, parenting, visibility, modifiers, constraints
ob_parede_externa_norte_y1585_x2888_2895.location = (0.0, -6.5, 0.0)
ob_parede_externa_norte_y1585_x2888_2895.empty_display_type = 'CUBE'
ob_bloco_wooden_wall_2888_1585_z0.parent = ob_parede_externa_norte_y1585_x2888_2895
ob_bloco_wooden_wall_2888_1585_z0.matrix_parent_inverse = Matrix(((1.0, -0.0, 0.0, -0.0), (-0.0, 1.0, -0.0, 6.5), (0.0, -0.0, 1.0, -0.0), (-0.0, 0.0, -0.0, 1.0)))
ob_bloco_wooden_wall_2888_1585_z0.location = (-3.5, -6.825, 0.6)
ob_bloco_log_wall_2888_1585_z10.parent = ob_parede_externa_norte_y1585_x2888_2895
ob_bloco_log_wall_2888_1585_z10.matrix_parent_inverse = Matrix(((1.0, -0.0, 0.0, -0.0), (-0.0, 1.0, -0.0, 6.5), (0.0, -0.0, 1.0, -0.0), (-0.0, 0.0, -0.0, 1.0)))
ob_bloco_log_wall_2888_1585_z10.location = (-3.5, -6.825, 1.38)
ob_bloco_wooden_wall_2889_1585_z0.parent = ob_parede_externa_norte_y1585_x2888_2895
ob_bloco_wooden_wall_2889_1585_z0.matrix_parent_inverse = Matrix(((1.0, -0.0, 0.0, -0.0), (-0.0, 1.0, -0.0, 6.5), (0.0, -0.0, 1.0, -0.0), (-0.0, 0.0, -0.0, 1.0)))
ob_bloco_wooden_wall_2889_1585_z0.location = (-2.5, -6.825, 0.6)
ob_bloco_log_wall_2889_1585_z10.parent = ob_parede_externa_norte_y1585_x2888_2895
ob_bloco_log_wall_2889_1585_z10.matrix_parent_inverse = Matrix(((1.0, -0.0, 0.0, -0.0), (-0.0, 1.0, -0.0, 6.5), (0.0, -0.0, 1.0, -0.0), (-0.0, 0.0, -0.0, 1.0)))
ob_bloco_log_wall_2889_1585_z10.location = (-2.5, -6.825, 1.38)
ob_bloco_wooden_wall_2890_1585_z0.parent = ob_parede_externa_norte_y1585_x2888_2895
ob_bloco_wooden_wall_2890_1585_z0.matrix_parent_inverse = Matrix(((1.0, -0.0, 0.0, -0.0), (-0.0, 1.0, -0.0, 6.5), (0.0, -0.0, 1.0, -0.0), (-0.0, 0.0, -0.0, 1.0)))
ob_bloco_wooden_wall_2890_1585_z0.location = (-1.5, -6.825, 1.2)
ob_bloco_wooden_wall_2891_1585_z0.parent = ob_parede_externa_norte_y1585_x2888_2895
ob_bloco_wooden_wall_2891_1585_z0.matrix_parent_inverse = Matrix(((1.0, -0.0, 0.0, -0.0), (-0.0, 1.0, -0.0, 6.5), (0.0, -0.0, 1.0, -0.0), (-0.0, 0.0, -0.0, 1.0)))
ob_bloco_wooden_wall_2891_1585_z0.location = (-0.5, -6.825, 1.2)
ob_bloco_ruined_wall_2892_1585_z0.parent = ob_parede_externa_norte_y1585_x2888_2895
ob_bloco_ruined_wall_2892_1585_z0.matrix_parent_inverse = Matrix(((1.0, -0.0, 0.0, -0.0), (-0.0, 1.0, -0.0, 6.5), (0.0, -0.0, 1.0, -0.0), (-0.0, 0.0, -0.0, 1.0)))
ob_bloco_ruined_wall_2892_1585_z0.location = (0.5, -6.825, 0.3)
ob_bloco_ruined_wall_2892_1585_z5.parent = ob_parede_externa_norte_y1585_x2888_2895
ob_bloco_ruined_wall_2892_1585_z5.matrix_parent_inverse = Matrix(((1.0, -0.0, 0.0, -0.0), (-0.0, 1.0, -0.0, 6.5), (0.0, -0.0, 1.0, -0.0), (-0.0, 0.0, -0.0, 1.0)))
ob_bloco_ruined_wall_2892_1585_z5.location = (0.5, -6.825, 0.78)
ob_bloco_log_wall_2892_1585_z11.parent = ob_parede_externa_norte_y1585_x2888_2895
ob_bloco_log_wall_2892_1585_z11.matrix_parent_inverse = Matrix(((1.0, -0.0, 0.0, -0.0), (-0.0, 1.0, -0.0, 6.5), (0.0, -0.0, 1.0, -0.0), (-0.0, 0.0, -0.0, 1.0)))
ob_bloco_log_wall_2892_1585_z11.location = (0.5, -6.825, 1.5)
ob_bloco_ruined_wall_2893_1585_z0.parent = ob_parede_externa_norte_y1585_x2888_2895
ob_bloco_ruined_wall_2893_1585_z0.matrix_parent_inverse = Matrix(((1.0, -0.0, 0.0, -0.0), (-0.0, 1.0, -0.0, 6.5), (0.0, -0.0, 1.0, -0.0), (-0.0, 0.0, -0.0, 1.0)))
ob_bloco_ruined_wall_2893_1585_z0.location = (1.5, -6.825, 0.3)
ob_bloco_ruined_wall_2893_1585_z5.parent = ob_parede_externa_norte_y1585_x2888_2895
ob_bloco_ruined_wall_2893_1585_z5.matrix_parent_inverse = Matrix(((1.0, -0.0, 0.0, -0.0), (-0.0, 1.0, -0.0, 6.5), (0.0, -0.0, 1.0, -0.0), (-0.0, 0.0, -0.0, 1.0)))
ob_bloco_ruined_wall_2893_1585_z5.location = (1.5, -6.825, 0.9)
ob_bloco_ruined_wall_2893_1585_z10.parent = ob_parede_externa_norte_y1585_x2888_2895
ob_bloco_ruined_wall_2893_1585_z10.matrix_parent_inverse = Matrix(((1.0, -0.0, 0.0, -0.0), (-0.0, 1.0, -0.0, 6.5), (0.0, -0.0, 1.0, -0.0), (-0.0, 0.0, -0.0, 1.0)))
ob_bloco_ruined_wall_2893_1585_z10.location = (1.5, -6.825, 1.38)
ob_bloco_log_wall_2893_1585_z11.parent = ob_parede_externa_norte_y1585_x2888_2895
ob_bloco_log_wall_2893_1585_z11.matrix_parent_inverse = Matrix(((1.0, -0.0, 0.0, -0.0), (-0.0, 1.0, -0.0, 6.5), (0.0, -0.0, 1.0, -0.0), (-0.0, 0.0, -0.0, 1.0)))
ob_bloco_log_wall_2893_1585_z11.location = (1.5, -6.825, 1.5)
ob_bloco_ruined_wall_2894_1585_z0.parent = ob_parede_externa_norte_y1585_x2888_2895
ob_bloco_ruined_wall_2894_1585_z0.matrix_parent_inverse = Matrix(((1.0, -0.0, 0.0, -0.0), (-0.0, 1.0, -0.0, 6.5), (0.0, -0.0, 1.0, -0.0), (-0.0, 0.0, -0.0, 1.0)))
ob_bloco_ruined_wall_2894_1585_z0.location = (2.5, -6.825, 1.2)
ob_bloco_ruined_wall_2895_1585_z0.parent = ob_parede_externa_norte_y1585_x2888_2895
ob_bloco_ruined_wall_2895_1585_z0.matrix_parent_inverse = Matrix(((1.0, -0.0, 0.0, -0.0), (-0.0, 1.0, -0.0, 6.5), (0.0, -0.0, 1.0, -0.0), (-0.0, 0.0, -0.0, 1.0)))
ob_bloco_ruined_wall_2895_1585_z0.location = (3.5, -6.825, 1.2)
ob_parede_externa_leste_x2895_y1586_1598.location = (3.5, 0.5, 0.0)
ob_parede_externa_leste_x2895_y1586_1598.empty_display_type = 'CUBE'
ob_bloco_ruined_wall_2895_1586_z0.parent = ob_parede_externa_leste_x2895_y1586_1598
ob_bloco_ruined_wall_2895_1586_z0.matrix_parent_inverse = Matrix(((1.0, -0.0, 0.0, -3.5), (-0.0, 1.0, -0.0, -0.5), (0.0, -0.0, 1.0, -0.0), (-0.0, 0.0, -0.0, 1.0)))
ob_bloco_ruined_wall_2895_1586_z0.location = (3.175, -5.5, 1.2)
ob_bloco_ruined_wall_2895_1587_z0.parent = ob_parede_externa_leste_x2895_y1586_1598
ob_bloco_ruined_wall_2895_1587_z0.matrix_parent_inverse = Matrix(((1.0, -0.0, 0.0, -3.5), (-0.0, 1.0, -0.0, -0.5), (0.0, -0.0, 1.0, -0.0), (-0.0, 0.0, -0.0, 1.0)))
ob_bloco_ruined_wall_2895_1587_z0.location = (3.175, -4.5, 0.3)
ob_bloco_ruined_wall_2895_1587_z5.parent = ob_parede_externa_leste_x2895_y1586_1598
ob_bloco_ruined_wall_2895_1587_z5.matrix_parent_inverse = Matrix(((1.0, -0.0, 0.0, -3.5), (-0.0, 1.0, -0.0, -0.5), (0.0, -0.0, 1.0, -0.0), (-0.0, 0.0, -0.0, 1.0)))
ob_bloco_ruined_wall_2895_1587_z5.location = (3.175, -4.5, 0.9)
ob_bloco_ruined_wall_2895_1587_z10.parent = ob_parede_externa_leste_x2895_y1586_1598
ob_bloco_ruined_wall_2895_1587_z10.matrix_parent_inverse = Matrix(((1.0, -0.0, 0.0, -3.5), (-0.0, 1.0, -0.0, -0.5), (0.0, -0.0, 1.0, -0.0), (-0.0, 0.0, -0.0, 1.0)))
ob_bloco_ruined_wall_2895_1587_z10.location = (3.175, -4.5, 1.38)
ob_bloco_ruined_wall_2895_1588_z0.parent = ob_parede_externa_leste_x2895_y1586_1598
ob_bloco_ruined_wall_2895_1588_z0.matrix_parent_inverse = Matrix(((1.0, -0.0, 0.0, -3.5), (-0.0, 1.0, -0.0, -0.5), (0.0, -0.0, 1.0, -0.0), (-0.0, 0.0, -0.0, 1.0)))
ob_bloco_ruined_wall_2895_1588_z0.location = (3.175, -3.5, 0.3)
ob_bloco_ruined_wall_2895_1588_z5.parent = ob_parede_externa_leste_x2895_y1586_1598
ob_bloco_ruined_wall_2895_1588_z5.matrix_parent_inverse = Matrix(((1.0, -0.0, 0.0, -3.5), (-0.0, 1.0, -0.0, -0.5), (0.0, -0.0, 1.0, -0.0), (-0.0, 0.0, -0.0, 1.0)))
ob_bloco_ruined_wall_2895_1588_z5.location = (3.175, -3.5, 0.78)
ob_bloco_ruined_wall_2895_1589_z0.parent = ob_parede_externa_leste_x2895_y1586_1598
ob_bloco_ruined_wall_2895_1589_z0.matrix_parent_inverse = Matrix(((1.0, -0.0, 0.0, -3.5), (-0.0, 1.0, -0.0, -0.5), (0.0, -0.0, 1.0, -0.0), (-0.0, 0.0, -0.0, 1.0)))
ob_bloco_ruined_wall_2895_1589_z0.location = (3.175, -2.5, 0.3)
ob_bloco_ruined_wall_2895_1589_z5.parent = ob_parede_externa_leste_x2895_y1586_1598
ob_bloco_ruined_wall_2895_1589_z5.matrix_parent_inverse = Matrix(((1.0, -0.0, 0.0, -3.5), (-0.0, 1.0, -0.0, -0.5), (0.0, -0.0, 1.0, -0.0), (-0.0, 0.0, -0.0, 1.0)))
ob_bloco_ruined_wall_2895_1589_z5.location = (3.175, -2.5, 0.9)
ob_bloco_ruined_wall_2895_1589_z10.parent = ob_parede_externa_leste_x2895_y1586_1598
ob_bloco_ruined_wall_2895_1589_z10.matrix_parent_inverse = Matrix(((1.0, -0.0, 0.0, -3.5), (-0.0, 1.0, -0.0, -0.5), (0.0, -0.0, 1.0, -0.0), (-0.0, 0.0, -0.0, 1.0)))
ob_bloco_ruined_wall_2895_1589_z10.location = (3.175, -2.5, 1.5)
ob_bloco_ruined_wall_2895_1589_z15.parent = ob_parede_externa_leste_x2895_y1586_1598
ob_bloco_ruined_wall_2895_1589_z15.matrix_parent_inverse = Matrix(((1.0, -0.0, 0.0, -3.5), (-0.0, 1.0, -0.0, -0.5), (0.0, -0.0, 1.0, -0.0), (-0.0, 0.0, -0.0, 1.0)))
ob_bloco_ruined_wall_2895_1589_z15.location = (3.175, -2.5, 1.98)
ob_bloco_stone_wall_2895_1590_z0.parent = ob_parede_externa_leste_x2895_y1586_1598
ob_bloco_stone_wall_2895_1590_z0.matrix_parent_inverse = Matrix(((1.0, -0.0, 0.0, -3.5), (-0.0, 1.0, -0.0, -0.5), (0.0, -0.0, 1.0, -0.0), (-0.0, 0.0, -0.0, 1.0)))
ob_bloco_stone_wall_2895_1590_z0.location = (3.175, -1.5, 1.2)
ob_bloco_ruined_wall_2895_1591_z0.parent = ob_parede_externa_leste_x2895_y1586_1598
ob_bloco_ruined_wall_2895_1591_z0.matrix_parent_inverse = Matrix(((1.0, -0.0, 0.0, -3.5), (-0.0, 1.0, -0.0, -0.5), (0.0, -0.0, 1.0, -0.0), (-0.0, 0.0, -0.0, 1.0)))
ob_bloco_ruined_wall_2895_1591_z0.location = (3.175, -0.5, 1.2)
ob_bloco_stone_wall_2895_1592_z0.parent = ob_parede_externa_leste_x2895_y1586_1598
ob_bloco_stone_wall_2895_1592_z0.matrix_parent_inverse = Matrix(((1.0, -0.0, 0.0, -3.5), (-0.0, 1.0, -0.0, -0.5), (0.0, -0.0, 1.0, -0.0), (-0.0, 0.0, -0.0, 1.0)))
ob_bloco_stone_wall_2895_1592_z0.location = (3.175, 0.5, 0.3)
ob_bloco_ruined_wall_2895_1592_z5.parent = ob_parede_externa_leste_x2895_y1586_1598
ob_bloco_ruined_wall_2895_1592_z5.matrix_parent_inverse = Matrix(((1.0, -0.0, 0.0, -3.5), (-0.0, 1.0, -0.0, -0.5), (0.0, -0.0, 1.0, -0.0), (-0.0, 0.0, -0.0, 1.0)))
ob_bloco_ruined_wall_2895_1592_z5.location = (3.175, 0.5, 0.78)
ob_bloco_wooden_wall_2895_1592_z8.parent = ob_parede_externa_leste_x2895_y1586_1598
ob_bloco_wooden_wall_2895_1592_z8.matrix_parent_inverse = Matrix(((1.0, -0.0, 0.0, -3.5), (-0.0, 1.0, -0.0, -0.5), (0.0, -0.0, 1.0, -0.0), (-0.0, 0.0, -0.0, 1.0)))
ob_bloco_wooden_wall_2895_1592_z8.location = (3.175, 0.5, 1.56)
ob_bloco_stone_wall_2895_1593_z0.parent = ob_parede_externa_leste_x2895_y1586_1598
ob_bloco_stone_wall_2895_1593_z0.matrix_parent_inverse = Matrix(((1.0, -0.0, 0.0, -3.5), (-0.0, 1.0, -0.0, -0.5), (0.0, -0.0, 1.0, -0.0), (-0.0, 0.0, -0.0, 1.0)))
ob_bloco_stone_wall_2895_1593_z0.location = (3.175, 1.5, 0.66)
ob_bloco_stone_wall_2895_1593_z11.parent = ob_parede_externa_leste_x2895_y1586_1598
ob_bloco_stone_wall_2895_1593_z11.matrix_parent_inverse = Matrix(((1.0, -0.0, 0.0, -3.5), (-0.0, 1.0, -0.0, -0.5), (0.0, -0.0, 1.0, -0.0), (-0.0, 0.0, -0.0, 1.0)))
ob_bloco_stone_wall_2895_1593_z11.location = (3.175, 1.5, 1.62)
ob_bloco_ruined_wall_2895_1593_z16.parent = ob_parede_externa_leste_x2895_y1586_1598
ob_bloco_ruined_wall_2895_1593_z16.matrix_parent_inverse = Matrix(((1.0, -0.0, 0.0, -3.5), (-0.0, 1.0, -0.0, -0.5), (0.0, -0.0, 1.0, -0.0), (-0.0, 0.0, -0.0, 1.0)))
ob_bloco_ruined_wall_2895_1593_z16.location = (3.175, 1.5, 2.1)
ob_bloco_ruined_wall_2895_1594_z0.parent = ob_parede_externa_leste_x2895_y1586_1598
ob_bloco_ruined_wall_2895_1594_z0.matrix_parent_inverse = Matrix(((1.0, -0.0, 0.0, -3.5), (-0.0, 1.0, -0.0, -0.5), (0.0, -0.0, 1.0, -0.0), (-0.0, 0.0, -0.0, 1.0)))
ob_bloco_ruined_wall_2895_1594_z0.location = (3.175, 2.5, 1.2)
ob_bloco_stone_wall_2895_1595_z0.parent = ob_parede_externa_leste_x2895_y1586_1598
ob_bloco_stone_wall_2895_1595_z0.matrix_parent_inverse = Matrix(((1.0, -0.0, 0.0, -3.5), (-0.0, 1.0, -0.0, -0.5), (0.0, -0.0, 1.0, -0.0), (-0.0, 0.0, -0.0, 1.0)))
ob_bloco_stone_wall_2895_1595_z0.location = (3.175, 3.5, 1.2)
ob_bloco_ruined_wall_2895_1596_z0.parent = ob_parede_externa_leste_x2895_y1586_1598
ob_bloco_ruined_wall_2895_1596_z0.matrix_parent_inverse = Matrix(((1.0, -0.0, 0.0, -3.5), (-0.0, 1.0, -0.0, -0.5), (0.0, -0.0, 1.0, -0.0), (-0.0, 0.0, -0.0, 1.0)))
ob_bloco_ruined_wall_2895_1596_z0.location = (3.175, 4.5, 1.2)
ob_bloco_stone_wall_2895_1597_z0.parent = ob_parede_externa_leste_x2895_y1586_1598
ob_bloco_stone_wall_2895_1597_z0.matrix_parent_inverse = Matrix(((1.0, -0.0, 0.0, -3.5), (-0.0, 1.0, -0.0, -0.5), (0.0, -0.0, 1.0, -0.0), (-0.0, 0.0, -0.0, 1.0)))
ob_bloco_stone_wall_2895_1597_z0.location = (3.175, 5.5, 1.2)
ob_bloco_stone_wall_2895_1598_z0.parent = ob_parede_externa_leste_x2895_y1586_1598
ob_bloco_stone_wall_2895_1598_z0.matrix_parent_inverse = Matrix(((1.0, -0.0, 0.0, -3.5), (-0.0, 1.0, -0.0, -0.5), (0.0, -0.0, 1.0, -0.0), (-0.0, 0.0, -0.0, 1.0)))
ob_bloco_stone_wall_2895_1598_z0.location = (3.175, 6.5, 1.2)
ob_parede_interna_ew_02_y1586_x2890_2891.location = (-1.0, -5.5, 0.6)
ob_parede_interna_ew_02_y1586_x2890_2891.empty_display_type = 'CUBE'
ob_bloco_ruined_wall_2890_1586_z5.parent = ob_parede_interna_ew_02_y1586_x2890_2891
ob_bloco_ruined_wall_2890_1586_z5.matrix_parent_inverse = Matrix(((1.0, -0.0, 0.0, 1.0), (-0.0, 1.0, -0.0, 5.5), (0.0, -0.0, 1.0, -0.6), (-0.0, 0.0, -0.0, 1.0)))
ob_bloco_ruined_wall_2890_1586_z5.location = (-1.5, -5.825, 0.9)
ob_bloco_ruined_wall_2890_1586_z10.parent = ob_parede_interna_ew_02_y1586_x2890_2891
ob_bloco_ruined_wall_2890_1586_z10.matrix_parent_inverse = Matrix(((1.0, -0.0, 0.0, 1.0), (-0.0, 1.0, -0.0, 5.5), (0.0, -0.0, 1.0, -0.6), (-0.0, 0.0, -0.0, 1.0)))
ob_bloco_ruined_wall_2890_1586_z10.location = (-1.5, -5.825, 1.38)
ob_bloco_ruined_wall_2891_1586_z5.parent = ob_parede_interna_ew_02_y1586_x2890_2891
ob_bloco_ruined_wall_2891_1586_z5.matrix_parent_inverse = Matrix(((1.0, -0.0, 0.0, 1.0), (-0.0, 1.0, -0.0, 5.5), (0.0, -0.0, 1.0, -0.6), (-0.0, 0.0, -0.0, 1.0)))
ob_bloco_ruined_wall_2891_1586_z5.location = (-0.5, -5.825, 0.9)
ob_bloco_ruined_wall_2891_1586_z10.parent = ob_parede_interna_ew_02_y1586_x2890_2891
ob_bloco_ruined_wall_2891_1586_z10.matrix_parent_inverse = Matrix(((1.0, -0.0, 0.0, 1.0), (-0.0, 1.0, -0.0, 5.5), (0.0, -0.0, 1.0, -0.6), (-0.0, 0.0, -0.0, 1.0)))
ob_bloco_ruined_wall_2891_1586_z10.location = (-0.5, -5.825, 1.5)
ob_bloco_ruined_wall_2891_1586_z15.parent = ob_parede_interna_ew_02_y1586_x2890_2891
ob_bloco_ruined_wall_2891_1586_z15.matrix_parent_inverse = Matrix(((1.0, -0.0, 0.0, 1.0), (-0.0, 1.0, -0.0, 5.5), (0.0, -0.0, 1.0, -0.6), (-0.0, 0.0, -0.0, 1.0)))
ob_bloco_ruined_wall_2891_1586_z15.location = (-0.5, -5.825, 1.98)
ob_pisos_lajes.location = (0.0, 0.0, 0.0)
ob_pisos_lajes.empty_display_type = 'CUBE'
ob_piso_grasses_2890_1589_z0.parent = ob_pisos_lajes
ob_piso_grasses_2890_1589_z0.location = (-1.5, -2.5, -0.05)
ob_piso_grasses_2891_1597_z0.parent = ob_pisos_lajes
ob_piso_grasses_2891_1597_z0.location = (-0.5, 5.5, -0.05)
ob_moveis_decoracoes.location = (0.0, 0.0, 0.0)
ob_moveis_decoracoes.empty_display_type = 'CUBE'
ob_movel_broken_chair_2888_1586_z0.parent = ob_moveis_decoracoes
ob_movel_broken_chair_2888_1586_z0.location = (-3.5, -5.5, 0.9)
ob_movel_no_draw_2889_1586_z0.parent = ob_moveis_decoracoes
ob_movel_no_draw_2889_1586_z0.location = (-2.5, -5.5, 0.24)
ob_movel_no_draw_2892_1586_z0.parent = ob_moveis_decoracoes
ob_movel_no_draw_2892_1586_z0.location = (0.5, -5.5, 0.24)
ob_movel_no_draw_2893_1586_z0.parent = ob_moveis_decoracoes
ob_movel_no_draw_2893_1586_z0.location = (1.5, -5.5, 0.24)
ob_movel_no_draw_2894_1586_z0.parent = ob_moveis_decoracoes
ob_movel_no_draw_2894_1586_z0.location = (2.5, -5.5, 0.24)
ob_movel_no_draw_2895_1586_z0.parent = ob_moveis_decoracoes
ob_movel_no_draw_2895_1586_z0.location = (3.5, -5.5, 0.24)
ob_movel_rock_2889_1598_z0.parent = ob_moveis_decoracoes
ob_movel_rock_2889_1598_z0.location = (-2.5, 6.5, 0.12)

# ---- collection membership
col_01_paredes_externas.objects.link(ob_parede_externa_norte_y1585_x2888_2895)
col_01_paredes_externas.objects.link(ob_bloco_wooden_wall_2888_1585_z0)
col_01_paredes_externas.objects.link(ob_bloco_log_wall_2888_1585_z10)
col_01_paredes_externas.objects.link(ob_bloco_wooden_wall_2889_1585_z0)
col_01_paredes_externas.objects.link(ob_bloco_log_wall_2889_1585_z10)
col_01_paredes_externas.objects.link(ob_bloco_wooden_wall_2890_1585_z0)
col_01_paredes_externas.objects.link(ob_bloco_wooden_wall_2891_1585_z0)
col_01_paredes_externas.objects.link(ob_bloco_ruined_wall_2892_1585_z0)
col_01_paredes_externas.objects.link(ob_bloco_ruined_wall_2892_1585_z5)
col_01_paredes_externas.objects.link(ob_bloco_log_wall_2892_1585_z11)
col_01_paredes_externas.objects.link(ob_bloco_ruined_wall_2893_1585_z0)
col_01_paredes_externas.objects.link(ob_bloco_ruined_wall_2893_1585_z5)
col_01_paredes_externas.objects.link(ob_bloco_ruined_wall_2893_1585_z10)
col_01_paredes_externas.objects.link(ob_bloco_log_wall_2893_1585_z11)
col_01_paredes_externas.objects.link(ob_bloco_ruined_wall_2894_1585_z0)
col_01_paredes_externas.objects.link(ob_bloco_ruined_wall_2895_1585_z0)
col_01_paredes_externas.objects.link(ob_parede_externa_leste_x2895_y1586_1598)
col_01_paredes_externas.objects.link(ob_bloco_ruined_wall_2895_1586_z0)
col_01_paredes_externas.objects.link(ob_bloco_ruined_wall_2895_1587_z0)
col_01_paredes_externas.objects.link(ob_bloco_ruined_wall_2895_1587_z5)
col_01_paredes_externas.objects.link(ob_bloco_ruined_wall_2895_1587_z10)
col_01_paredes_externas.objects.link(ob_bloco_ruined_wall_2895_1588_z0)
col_01_paredes_externas.objects.link(ob_bloco_ruined_wall_2895_1588_z5)
col_01_paredes_externas.objects.link(ob_bloco_ruined_wall_2895_1589_z0)
col_01_paredes_externas.objects.link(ob_bloco_ruined_wall_2895_1589_z5)
col_01_paredes_externas.objects.link(ob_bloco_ruined_wall_2895_1589_z10)
col_01_paredes_externas.objects.link(ob_bloco_ruined_wall_2895_1589_z15)
col_01_paredes_externas.objects.link(ob_bloco_stone_wall_2895_1590_z0)
col_01_paredes_externas.objects.link(ob_bloco_ruined_wall_2895_1591_z0)
col_01_paredes_externas.objects.link(ob_bloco_stone_wall_2895_1592_z0)
col_01_paredes_externas.objects.link(ob_bloco_ruined_wall_2895_1592_z5)
col_01_paredes_externas.objects.link(ob_bloco_wooden_wall_2895_1592_z8)
col_01_paredes_externas.objects.link(ob_bloco_stone_wall_2895_1593_z0)
col_01_paredes_externas.objects.link(ob_bloco_stone_wall_2895_1593_z11)
col_01_paredes_externas.objects.link(ob_bloco_ruined_wall_2895_1593_z16)
col_01_paredes_externas.objects.link(ob_bloco_ruined_wall_2895_1594_z0)
col_01_paredes_externas.objects.link(ob_bloco_stone_wall_2895_1595_z0)
col_01_paredes_externas.objects.link(ob_bloco_ruined_wall_2895_1596_z0)
col_01_paredes_externas.objects.link(ob_bloco_stone_wall_2895_1597_z0)
col_01_paredes_externas.objects.link(ob_bloco_stone_wall_2895_1598_z0)
col_02_paredes_internas.objects.link(ob_parede_interna_ew_02_y1586_x2890_2891)
col_02_paredes_internas.objects.link(ob_bloco_ruined_wall_2890_1586_z5)
col_02_paredes_internas.objects.link(ob_bloco_ruined_wall_2890_1586_z10)
col_02_paredes_internas.objects.link(ob_bloco_ruined_wall_2891_1586_z5)
col_02_paredes_internas.objects.link(ob_bloco_ruined_wall_2891_1586_z10)
col_02_paredes_internas.objects.link(ob_bloco_ruined_wall_2891_1586_z15)
col_03_pisos_escadas.objects.link(ob_pisos_lajes)
col_03_pisos_escadas.objects.link(ob_piso_grasses_2890_1589_z0)
col_03_pisos_escadas.objects.link(ob_piso_grasses_2891_1597_z0)
col_04_moveis_decoracoes.objects.link(ob_moveis_decoracoes)
col_04_moveis_decoracoes.objects.link(ob_movel_broken_chair_2888_1586_z0)
col_04_moveis_decoracoes.objects.link(ob_movel_no_draw_2889_1586_z0)
col_04_moveis_decoracoes.objects.link(ob_movel_no_draw_2892_1586_z0)
col_04_moveis_decoracoes.objects.link(ob_movel_no_draw_2893_1586_z0)
col_04_moveis_decoracoes.objects.link(ob_movel_no_draw_2894_1586_z0)
col_04_moveis_decoracoes.objects.link(ob_movel_no_draw_2895_1586_z0)
col_04_moveis_decoracoes.objects.link(ob_movel_rock_2889_1598_z0)

# ---- scene / render settings (as saved in the file)
scene.frame_start = 1; scene.frame_end = 250; scene.frame_set(1)
scene.render.engine = 'BLENDER_EEVEE_NEXT'
scene.render.bake_bias = 0.0
scene.render.bake_samples = 0
scene.cycles.sampling_pattern = 'TABULATED_SOBOL'
scene.eevee.use_volume_custom_range = False
bpy.context.view_layer.update()

# ---- added for rendering (the .blend has no active camera and no usable light): camera, sun + grey world if the file has none
cam_auto = bpy.data.cameras.new('AutoCamera')
cam_auto.lens = 50.0
cam_auto.sensor_width = 36.0
cam_auto.clip_end = 1000.0
ob_auto_camera = bpy.data.objects.new('AutoCamera', cam_auto)
scene.collection.objects.link(ob_auto_camera)
ob_auto_camera.location = (15.097, -18.1165, 13.2276)
ob_auto_camera.rotation_euler = (1.09748, -7.21219e-08, 0.694738)
scene.camera = ob_auto_camera
light_auto_sun = bpy.data.lights.new('AutoSun', 'SUN')
light_auto_sun.energy = 3.0
light_auto_sun.angle = 0.0523599
ob_auto_sun = bpy.data.objects.new('AutoSun', light_auto_sun)
scene.collection.objects.link(ob_auto_sun)
ob_auto_sun.rotation_euler = (0.872665, 0.174533, 0.523599)
if scene.world is None:
    world_auto = bpy.data.worlds.new('AutoWorld')
    world_auto.color = (0.3, 0.3, 0.3)
    scene.world = world_auto
bpy.context.view_layer.update()
